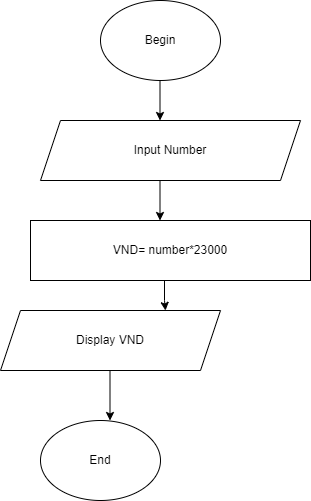

The diagram above was exported from draw.io. Its source (the exported page's mxGraphModel, read from the mxfile embedded in the PNG):
<mxGraphModel dx="1038" dy="521" grid="1" gridSize="10" guides="1" tooltips="1" connect="1" arrows="1" fold="1" page="1" pageScale="1" pageWidth="850" pageHeight="1100" math="0" shadow="0">
  <root>
    <mxCell id="0" />
    <mxCell id="1" parent="0" />
    <mxCell id="I0YuR9pC125cX6Ym5g4o-1" value="Begin" style="ellipse;whiteSpace=wrap;html=1;" parent="1" vertex="1">
      <mxGeometry x="360" y="50" width="120" height="80" as="geometry" />
    </mxCell>
    <mxCell id="I0YuR9pC125cX6Ym5g4o-2" value="" style="endArrow=classic;html=1;rounded=0;" parent="1" edge="1">
      <mxGeometry width="50" height="50" relative="1" as="geometry">
        <mxPoint x="419.5" y="130" as="sourcePoint" />
        <mxPoint x="419.5" y="170" as="targetPoint" />
        <Array as="points" />
      </mxGeometry>
    </mxCell>
    <mxCell id="I0YuR9pC125cX6Ym5g4o-3" value="Input Number" style="shape=parallelogram;perimeter=parallelogramPerimeter;whiteSpace=wrap;html=1;fixedSize=1;" parent="1" vertex="1">
      <mxGeometry x="300" y="170" width="260" height="60" as="geometry" />
    </mxCell>
    <mxCell id="I0YuR9pC125cX6Ym5g4o-4" value="" style="endArrow=classic;html=1;rounded=0;" parent="1" edge="1">
      <mxGeometry width="50" height="50" relative="1" as="geometry">
        <mxPoint x="419.5" y="230" as="sourcePoint" />
        <mxPoint x="419.5" y="270" as="targetPoint" />
      </mxGeometry>
    </mxCell>
    <mxCell id="I0YuR9pC125cX6Ym5g4o-5" value="VND= number*23000" style="rounded=0;whiteSpace=wrap;html=1;" parent="1" vertex="1">
      <mxGeometry x="290" y="270" width="280" height="60" as="geometry" />
    </mxCell>
    <mxCell id="I0YuR9pC125cX6Ym5g4o-6" value="" style="endArrow=classic;html=1;rounded=0;entryX=0.75;entryY=0;entryDx=0;entryDy=0;" parent="1" target="I0YuR9pC125cX6Ym5g4o-7" edge="1">
      <mxGeometry width="50" height="50" relative="1" as="geometry">
        <mxPoint x="424" y="330" as="sourcePoint" />
        <mxPoint x="424" y="380" as="targetPoint" />
        <Array as="points">
          <mxPoint x="424" y="350" />
        </Array>
      </mxGeometry>
    </mxCell>
    <mxCell id="I0YuR9pC125cX6Ym5g4o-7" value="Display VND" style="shape=parallelogram;perimeter=parallelogramPerimeter;whiteSpace=wrap;html=1;fixedSize=1;" parent="1" vertex="1">
      <mxGeometry x="260" y="360" width="220" height="60" as="geometry" />
    </mxCell>
    <mxCell id="I0YuR9pC125cX6Ym5g4o-8" value="" style="endArrow=classic;html=1;rounded=0;" parent="1" edge="1">
      <mxGeometry width="50" height="50" relative="1" as="geometry">
        <mxPoint x="369.5" y="420" as="sourcePoint" />
        <mxPoint x="369.5" y="470" as="targetPoint" />
      </mxGeometry>
    </mxCell>
    <mxCell id="I0YuR9pC125cX6Ym5g4o-9" value="End" style="ellipse;whiteSpace=wrap;html=1;" parent="1" vertex="1">
      <mxGeometry x="300" y="470" width="120" height="80" as="geometry" />
    </mxCell>
  </root>
</mxGraphModel>